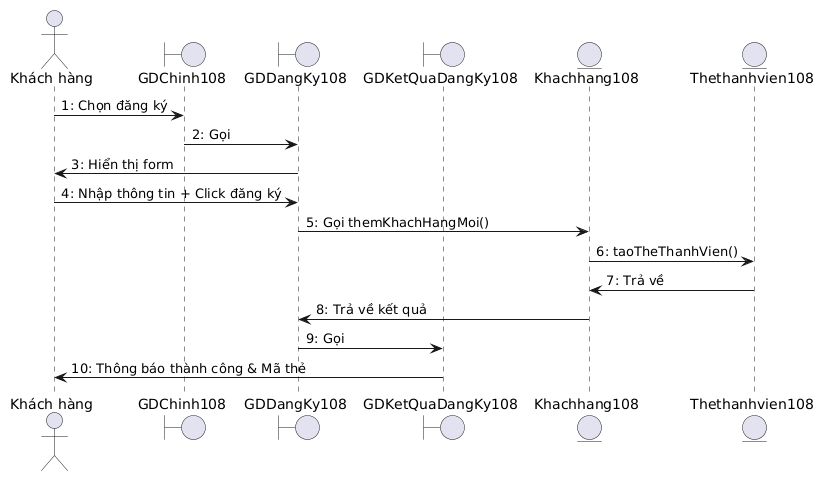

The diagram above was rendered by PlantUML. Its source (embedded in the PNG):
@startuml
skinparam backgroundColor #FFFFFF
skinparam shadowing false

actor "Khách hàng" as KH
boundary "GDChinh108" as GDChinh
boundary "GDDangKy108" as GDDangKy
boundary "GDKetQuaDangKy108" as GDKetQua
entity "Khachhang108" as EKH
entity "Thethanhvien108" as EThe

KH -> GDChinh : 1: Chọn đăng ký
GDChinh -> GDDangKy : 2: Gọi
GDDangKy -> KH : 3: Hiển thị form
KH -> GDDangKy : 4: Nhập thông tin + Click đăng ký
GDDangKy -> EKH : 5: Gọi themKhachHangMoi()
EKH -> EThe : 6: taoTheThanhVien()
EThe -> EKH : 7: Trả về
EKH -> GDDangKy : 8: Trả về kết quả
GDDangKy -> GDKetQua : 9: Gọi
GDKetQua -> KH : 10: Thông báo thành công & Mã thẻ
@enduml